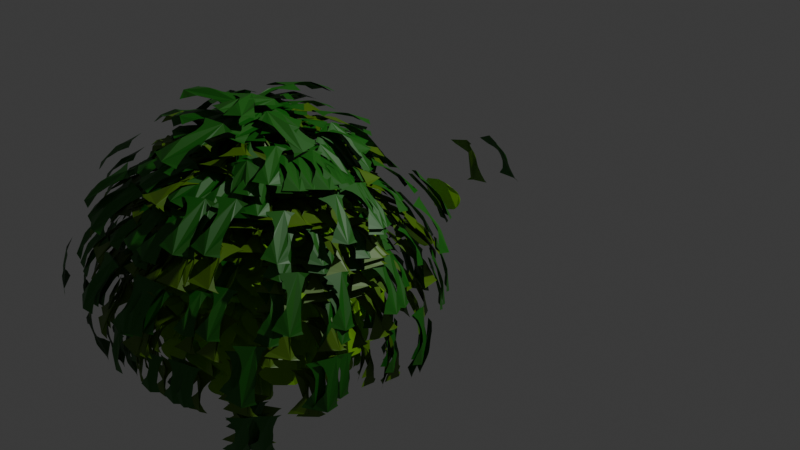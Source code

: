 # Source: leaf.blend  (saved by Blender 4.4.32; exported with 4.5.12 LTS)
import bpy
from mathutils import Matrix  # noqa: F401  (used for matrix-valued properties, if any)

bpy.ops.wm.read_factory_settings(use_empty=True)
scene = bpy.context.scene
scene.name = 'Scene'

# ---- collections
col_collection = bpy.data.collections.new('Collection'); scene.collection.children.link(col_collection)
col_leaf = bpy.data.collections.new('Leaf'); scene.collection.children.link(col_leaf)

# ---- materials (node trees are filled in below, after node groups)
mat_black = bpy.data.materials.new('Black')
mat_material_001 = bpy.data.materials.new('Material.001')
mat_material_004 = bpy.data.materials.new('Material.004')
mat_material_003 = bpy.data.materials.new('Material.003')
mat_material_002 = bpy.data.materials.new('Material.002')

# ---- node groups
ng_geometry_nodes = bpy.data.node_groups.new('Geometry Nodes', 'GeometryNodeTree')
_s = ng_geometry_nodes.interface.new_socket(name='Geometry', in_out='OUTPUT', socket_type='NodeSocketGeometry')
_s = ng_geometry_nodes.interface.new_socket(name='Geometry', in_out='INPUT', socket_type='NodeSocketGeometry')
ng_geometry_nodes.is_modifier = True
# nodes of 'Geometry Nodes' reference scene objects; filled in after objects exist
ng_geometry_nodes_001 = bpy.data.node_groups.new('Geometry Nodes.001', 'GeometryNodeTree')
_s = ng_geometry_nodes_001.interface.new_socket(name='Geometry', in_out='OUTPUT', socket_type='NodeSocketGeometry')
_s = ng_geometry_nodes_001.interface.new_socket(name='Geometry', in_out='INPUT', socket_type='NodeSocketGeometry')
ng_geometry_nodes_001.is_modifier = True
_N = ng_geometry_nodes_001.nodes; _L = ng_geometry_nodes_001.links
n0 = _N.new('NodeGroupInput'); n0.name = 'Group Input'; n0.location = (-466, -7)
n1 = _N.new('NodeGroupOutput'); n1.name = 'Group Output'; n1.location = (200, 0)
n2 = _N.new('GeometryNodeInputIndex'); n2.name = 'Index'; n2.location = (-414, -125)
n3 = _N.new('FunctionNodeCompare'); n3.name = 'Compare'; n3.location = (-213, -83)
n3.data_type = 'INT'
n3.inputs[3].default_value = 10
n4 = _N.new('GeometryNodeViewer'); n4.name = 'Viewer.001'; n4.location = (-199, 77)
n5 = _N.new('GeometryNodeSetPosition'); n5.name = 'Set Position'; n5.location = (-15, -87)
_L.new(n2.outputs[0], n3.inputs[2])
_L.new(n0.outputs[0], n4.inputs[0])
_L.new(n2.outputs[0], n4.inputs[1])
_L.new(n0.outputs[0], n5.inputs[0])
_L.new(n3.outputs[0], n5.inputs[1])
_L.new(n0.outputs[0], n1.inputs[0])
n1.is_active_output = True

# ---- material node trees
mat_material_001.use_nodes = True; mat_material_001.node_tree.nodes.clear()
_N = mat_material_001.node_tree.nodes; _L = mat_material_001.node_tree.links
n0 = _N.new('ShaderNodeBsdfPrincipled'); n0.name = 'Principled BSDF'; n0.location = (10, 300)
n1 = _N.new('ShaderNodeOutputMaterial'); n1.name = 'Material Output'; n1.location = (300, 300)
n2 = _N.new('ShaderNodeValToRGB'); n2.name = 'Color Ramp'; n2.location = (-404, 282)
n2.color_ramp.interpolation = 'CONSTANT'
while len(n2.color_ramp.elements) > 1: n2.color_ramp.elements.remove(n2.color_ramp.elements[-1])
n2.color_ramp.elements[0].position = 0.0; n2.color_ramp.elements[0].color = (0.01937, 0.3086, 0.005437, 1.0)
_e = n2.color_ramp.elements.new(0.3673); _e.color = (0.3911, 0.9497, 0.01691, 1.0)
_e = n2.color_ramp.elements.new(0.6436); _e.color = (0.307, 1.0, 0.1495, 1.0)
_L.new(n0.outputs[0], n1.inputs[0])
_L.new(n2.outputs[0], n0.inputs[0])
n1.is_active_output = True
mat_material_004.use_nodes = True; mat_material_004.node_tree.nodes.clear()
_N = mat_material_004.node_tree.nodes; _L = mat_material_004.node_tree.links
n0 = _N.new('ShaderNodeBsdfPrincipled'); n0.name = 'Principled BSDF'; n0.location = (10, 300)
n1 = _N.new('ShaderNodeOutputMaterial'); n1.name = 'Material Output'; n1.location = (300, 300)
n2 = _N.new('ShaderNodeValToRGB'); n2.name = 'Color Ramp'; n2.location = (-404, 282)
n2.color_ramp.interpolation = 'CONSTANT'
while len(n2.color_ramp.elements) > 1: n2.color_ramp.elements.remove(n2.color_ramp.elements[-1])
n2.color_ramp.elements[0].position = 0.0; n2.color_ramp.elements[0].color = (0.01937, 0.3086, 0.005437, 1.0)
_e = n2.color_ramp.elements.new(0.36); _e.color = (0.2211, 0.5281, 0.01101, 1.0)
_e = n2.color_ramp.elements.new(0.7273); _e.color = (0.307, 1.0, 0.1495, 1.0)
_L.new(n0.outputs[0], n1.inputs[0])
_L.new(n2.outputs[0], n0.inputs[0])
n1.is_active_output = True
mat_material_003.use_nodes = True; mat_material_003.node_tree.nodes.clear()
_N = mat_material_003.node_tree.nodes; _L = mat_material_003.node_tree.links
n0 = _N.new('ShaderNodeBsdfPrincipled'); n0.name = 'Principled BSDF'; n0.location = (10, 300)
n1 = _N.new('ShaderNodeOutputMaterial'); n1.name = 'Material Output'; n1.location = (300, 300)
n2 = _N.new('ShaderNodeValToRGB'); n2.name = 'Color Ramp'; n2.location = (-404, 282)
n2.color_ramp.interpolation = 'CONSTANT'
while len(n2.color_ramp.elements) > 1: n2.color_ramp.elements.remove(n2.color_ramp.elements[-1])
n2.color_ramp.elements[0].position = 0.0; n2.color_ramp.elements[0].color = (0.01375, 0.1992, 0.004236, 1.0)
_e = n2.color_ramp.elements.new(0.3273); _e.color = (0.08247, 0.1892, 0.00559, 1.0)
_e = n2.color_ramp.elements.new(0.7273); _e.color = (0.307, 1.0, 0.1495, 1.0)
_L.new(n0.outputs[0], n1.inputs[0])
_L.new(n2.outputs[0], n0.inputs[0])
n1.is_active_output = True
mat_material_002.use_nodes = True; mat_material_002.node_tree.nodes.clear()
_N = mat_material_002.node_tree.nodes; _L = mat_material_002.node_tree.links
n0 = _N.new('ShaderNodeBsdfPrincipled'); n0.name = 'Principled BSDF'; n0.location = (10, 300)
n1 = _N.new('ShaderNodeOutputMaterial'); n1.name = 'Material Output'; n1.location = (300, 300)
n2 = _N.new('ShaderNodeValToRGB'); n2.name = 'Color Ramp'; n2.location = (-367, 282)
n2.color_ramp.interpolation = 'CONSTANT'
while len(n2.color_ramp.elements) > 1: n2.color_ramp.elements.remove(n2.color_ramp.elements[-1])
n2.color_ramp.elements[0].position = 0.09818; n2.color_ramp.elements[0].color = (0.01937, 0.3086, 0.005437, 1.0)
_e = n2.color_ramp.elements.new(0.3036); _e.color = (0.01004, 0.1311, 0.003399, 1.0)
_e = n2.color_ramp.elements.new(0.6145); _e.color = (0.1318, 0.3088, 0.007632, 1.0)
_e = n2.color_ramp.elements.new(0.7273); _e.color = (0.307, 1.0, 0.1495, 1.0)
_L.new(n0.outputs[0], n1.inputs[0])
_L.new(n2.outputs[0], n0.inputs[0])
n1.is_active_output = True

# ---- world
world_world = bpy.data.worlds.new('World'); scene.world = world_world
world_world.use_nodes = True; world_world.node_tree.nodes.clear()
_N = world_world.node_tree.nodes; _L = world_world.node_tree.links
n0 = _N.new('ShaderNodeOutputWorld'); n0.name = 'World Output'; n0.location = (300, 300)
n1 = _N.new('ShaderNodeBackground'); n1.name = 'Background'; n1.location = (10, 300)
n1.inputs[0].default_value = (0.05088, 0.05088, 0.05088, 1.0)
_L.new(n1.outputs[0], n0.inputs[0])
n0.is_active_output = True
world_world.color = (0.05088, 0.05088, 0.05088)
world_world.sun_shadow_jitter_overblur = 0.0

# ---- cameras
cam_camera = bpy.data.cameras.new('Camera')
cam_camera.clip_end = 100.0
cam_camera.ortho_scale = 7.314

# ---- lights
light_light = bpy.data.lights.new('Light', 'POINT')
light_light.energy = 1000.0
light_light.shadow_soft_size = 0.1

# ---- meshes
me_cube_004 = bpy.data.meshes.new('Cube.004')
me_cube_004.from_pydata([(-1.0, -1.0, -1.0), (-1.0, -1.0, 1.0), (-1.0, 1.0, -1.0), (-1.0, 1.0, 1.0), (1.0, -1.0, -1.0), (1.0, -1.0, 1.0), (1.0, 1.0, -1.0), (1.0, 1.0, 1.0)], [], [(0, 1, 3, 2), (2, 3, 7, 6), (6, 7, 5, 4), (4, 5, 1, 0), (2, 6, 4, 0), (7, 3, 1, 5)])
_uv = me_cube_004.uv_layers.new(name='UVMap')
_uv.uv.foreach_set('vector', [0.375, 0.0, 0.625, 0.0, 0.625, 0.25, 0.375, 0.25, 0.375, 0.25, 0.625, 0.25, 0.625, 0.5, 0.375, 0.5, 0.375, 0.5, 0.625, 0.5, 0.625, 0.75, 0.375, 0.75, 0.375, 0.75, 0.625, 0.75, 0.625, 1.0, 0.375, 1.0, 0.125, 0.5, 0.375, 0.5, 0.375, 0.75, 0.125, 0.75, 0.625, 0.5, 0.875, 0.5, 0.875, 0.75, 0.625, 0.75])
me_cube_004.update()
me_cube_002 = bpy.data.meshes.new('Cube.002')
me_cube_002.from_pydata([(0.02004, 0.002235, 0.001251), (-0.001444, 0.1142, 0.2061), (0.008217, 0.1096, 0.1656), (0.01256, 0.1023, 0.1338), (0.01425, 0.08603, 0.1019), (0.01459, 0.07225, 0.07317), (0.0164, 0.04757, 0.04371), (0.02068, 0.01019, 0.02577), (-0.02126, 0.09691, 0.2419), (-0.04809, 0.06872, 0.266), (-0.07007, 0.0531, 0.294), (-0.09804, 0.02408, 0.311), (-0.125, -0.006769, 0.3229), (-0.148, -0.0357, 0.3349), (-0.1639, -0.0603, 0.3426), (-0.1792, -0.0979, 0.3477), (-0.1819, -0.1153, 0.3501), (-0.1815, -0.1289, 0.3601), (-0.1794, -0.1359, 0.3455), (-0.1606, -0.16, 0.3179), (-0.1243, -0.177, 0.2805), (-0.08825, -0.1828, 0.2463), (-0.05428, -0.1811, 0.2128), (-0.02888, -0.1774, 0.1867), (-0.001751, -0.1688, 0.1549), (0.02042, -0.1532, 0.1211), (0.03526, -0.1282, 0.08404), (0.03577, -0.09091, 0.04407), (0.02924, -0.0494, 0.02887), (0.02374, -0.01817, 0.01221), (0.02004, 0.002235, 0.001251)], [], [(17, 30, 29, 28, 27, 26, 25, 24, 23, 22, 21, 20, 19, 18), (14, 13, 12, 11, 10, 9, 8, 1, 2, 3, 4, 5, 6, 7, 0, 30, 17, 16, 15)])
_uv = me_cube_002.uv_layers.new(name='UVMap')
_uv.uv.foreach_set('vector', [0.0, 0.0, 0.0, 0.0, 0.0, 0.0, 0.0, 0.0, 0.0, 0.0, 0.0, 0.0, 0.0, 0.0, 0.0, 0.0, 0.0, 0.0, 0.0, 0.0, 0.0, 0.0, 0.0, 0.0, 0.0, 0.0, 0.0, 0.0, 0.0, 0.0, 0.0, 0.0, 0.0, 0.0, 0.0, 0.0, 0.0, 0.0, 0.0, 0.0, 0.0, 0.0, 0.0, 0.0, 0.0, 0.0, 0.0, 0.0, 0.0, 0.0, 0.0, 0.0, 0.0, 0.0, 0.0, 0.0, 0.0, 0.0, 0.0, 0.0, 0.0, 0.0, 0.0, 0.0, 0.0, 0.0])
me_cube_002.materials.append(mat_material_001)
me_cube_002.update()
me_cube = bpy.data.meshes.new('Cube')
me_cube.from_pydata([(-0.002092, -0.0008303, -0.001835), (0.0031, 0.05241, 0.00588), (0.007572, 0.11, 0.004165), (0.01202, 0.1633, 0.006783), (0.008242, 0.2149, 0.02058), (-0.009889, 0.241, 0.05652), (-0.03905, 0.2548, 0.1015), (-0.07101, 0.256, 0.148), (-0.09991, 0.2437, 0.1941), (-0.1276, 0.24, 0.2418), (-0.1472, 0.2436, 0.2856), (-0.1553, 0.2745, 0.3285), (-0.1506, 0.2392, 0.313), (-0.1302, 0.2049, 0.3063), (-0.07747, 0.1547, 0.2891), (-0.02347, 0.1095, 0.2592), (0.006501, 0.07695, 0.2277), (0.02167, 0.03981, 0.1959), (0.01691, 0.008017, 0.1585), (0.01149, -0.004527, 0.1199), (0.00651, -0.009317, 0.0796), (0.002639, -0.006407, 0.0436), (-0.002092, -0.0008303, -0.001835)], [], [(11, 22, 21, 20, 19, 18, 17, 16, 15, 14, 13, 12), (1, 0, 22, 11, 10, 9, 8, 7, 6, 5, 4, 3, 2)])
_uv = me_cube.uv_layers.new(name='UVMap')
_uv.uv.foreach_set('vector', [0.0, 0.0, 0.0, 0.0, 0.0, 0.0, 0.0, 0.0, 0.0, 0.0, 0.0, 0.0, 0.0, 0.0, 0.0, 0.0, 0.0, 0.0, 0.0, 0.0, 0.0, 0.0, 0.0, 0.0, 0.0, 0.0, 0.0, 0.0, 0.0, 0.0, 0.0, 0.0, 0.0, 0.0, 0.0, 0.0, 0.0, 0.0, 0.0, 0.0, 0.0, 0.0, 0.0, 0.0, 0.0, 0.0, 0.0, 0.0, 0.0, 0.0])
me_cube.materials.append(mat_material_004)
me_cube.use_mirror_vertex_groups = False
me_cube.update()
me_cube_001 = bpy.data.meshes.new('Cube.001')
me_cube_001.from_pydata([(0.0003459, 0.0006594, -0.003583), (-0.002023, 0.1752, 0.2086), (-3.591e-05, 0.1636, 0.1723), (0.001098, 0.1403, 0.1339), (0.001951, 0.1185, 0.1007), (0.00219, 0.09062, 0.06848), (0.002092, 0.06126, 0.03883), (0.0009832, 0.03045, 0.01991), (-0.005212, 0.1847, 0.2484), (-0.01736, 0.1892, 0.2942), (-0.03522, 0.1891, 0.325), (-0.05836, 0.1968, 0.3638), (-0.0829, 0.1909, 0.3931), (-0.1101, 0.1767, 0.4195), (-0.1326, 0.165, 0.4454), (-0.154, 0.139, 0.4685), (-0.1634, 0.1163, 0.4822), (-0.1678, 0.1079, 0.4971), (-0.1637, 0.09836, 0.4798), (-0.1442, 0.05064, 0.4432), (-0.1189, 0.004874, 0.4138), (-0.08564, -0.04193, 0.3763), (-0.05, -0.09907, 0.3349), (-0.0263, -0.138, 0.289), (-0.01491, -0.1551, 0.2349), (-0.004573, -0.1576, 0.1799), (0.003969, -0.1354, 0.1412), (0.003119, -0.1022, 0.1082), (0.00537, -0.07989, 0.07773), (0.007711, -0.05757, 0.05688), (0.01022, -0.0431, 0.03344), (0.0001619, 0.0006113, -0.004155), (-0.06016, -0.08633, -0.3354)], [], [(0, 17, 18, 19, 20, 21, 22, 23, 24, 25, 26, 27, 28, 29, 30, 31), (14, 15, 16, 17, 0, 7, 6, 5, 4, 3, 2, 1, 8, 9, 10, 11, 12, 13)])
_uv = me_cube_001.uv_layers.new(name='UVMap')
_uv.uv.foreach_set('vector', [0.0, 0.0, 0.0, 0.0, 0.0, 0.0, 0.0, 0.0, 0.0, 0.0, 0.0, 0.0, 0.0, 0.0, 0.0, 0.0, 0.0, 0.0, 0.0, 0.0, 0.0, 0.0, 0.0, 0.0, 0.0, 0.0, 0.0, 0.0, 0.0, 0.0, 0.0, 0.0, 0.0, 0.0, 0.0, 0.0, 0.0, 0.0, 0.0, 0.0, 0.0, 0.0, 0.0, 0.0, 0.0, 0.0, 0.0, 0.0, 0.0, 0.0, 0.0, 0.0, 0.0, 0.0, 0.0, 0.0, 0.0, 0.0, 0.0, 0.0, 0.0, 0.0, 0.0, 0.0, 0.0, 0.0, 0.0, 0.0])
me_cube_001.materials.append(mat_material_003)
me_cube_001.update()
me_cube_003 = bpy.data.meshes.new('Cube.003')
me_cube_003.from_pydata([(0.007354, 0.001361, 0.00161), (-0.1293, -0.3593, 0.1246), (-0.1029, -0.317, 0.1111), (-0.08094, -0.2598, 0.1052), (-0.06253, -0.2055, 0.1052), (-0.04324, -0.1485, 0.09398), (-0.02442, -0.09279, 0.07158), (-0.0047, -0.03445, 0.04779), (-0.1623, -0.3965, 0.1267), (-0.2013, -0.4352, 0.1282), (-0.2348, -0.4707, 0.1268), (-0.2556, -0.4956, 0.1139), (-0.2757, -0.535, 0.09593), (-0.2529, -0.4924, 0.06244), (-0.2237, -0.4594, 0.02545), (-0.1883, -0.4234, -0.005117), (-0.1509, -0.3901, -0.05443), (-0.1164, -0.3474, -0.09134), (-0.09112, -0.2889, -0.1061), (-0.06958, -0.2252, -0.1159), (-0.04981, -0.1669, -0.1048), (-0.03183, -0.1139, -0.08796), (-0.01742, -0.07152, -0.05297), (-0.004805, -0.03442, -0.02498), (0.007354, 0.001361, 0.00161)], [], [(12, 24, 0, 7, 6, 5, 4, 3, 2, 1, 8, 9, 10, 11), (14, 15, 16, 17, 18, 19, 20, 21, 22, 23, 24, 12, 13)])
_uv = me_cube_003.uv_layers.new(name='UVMap')
_uv.uv.foreach_set('vector', [0.0, 0.0, 0.0, 0.0, 0.0, 0.0, 0.0, 0.0, 0.0, 0.0, 0.0, 0.0, 0.0, 0.0, 0.0, 0.0, 0.0, 0.0, 0.0, 0.0, 0.0, 0.0, 0.0, 0.0, 0.0, 0.0, 0.0, 0.0, 0.0, 0.0, 0.0, 0.0, 0.0, 0.0, 0.0, 0.0, 0.0, 0.0, 0.0, 0.0, 0.0, 0.0, 0.0, 0.0, 0.0, 0.0, 0.0, 0.0, 0.0, 0.0, 0.0, 0.0, 0.0, 0.0])
_ca = me_cube_003.color_attributes.new('Color', 'FLOAT_COLOR', 'POINT')
_ca.data.foreach_set('color', [0.0, 0.0, 0.0, 1.0, 0.0, 0.0, 0.0, 1.0, 0.0, 0.0, 0.0, 1.0, 0.0, 0.0, 0.0, 1.0, 0.0, 0.0, 0.0, 1.0, 0.0, 0.0, 0.0, 1.0, 0.0, 0.0, 0.0, 1.0, 0.0, 0.0, 0.0, 1.0, 0.0, 0.0, 0.0, 1.0, 0.0, 0.0, 0.0, 1.0, 0.0, 0.0, 0.0, 1.0, 0.0, 0.0, 0.0, 1.0, 0.0, 0.0, 0.0, 1.0, 0.0, 0.0, 0.0, 1.0, 0.0, 0.0, 0.0, 1.0, 0.0, 0.0, 0.0, 1.0, 0.0, 0.0, 0.0, 1.0, 0.0, 0.0, 0.0, 1.0, 0.0, 0.0, 0.0, 1.0, 0.0, 0.0, 0.0, 1.0, 0.0, 0.0, 0.0, 1.0, 0.0, 0.0, 0.0, 1.0, 0.0, 0.0, 0.0, 1.0, 0.0, 0.0, 0.0, 1.0, 0.0, 0.0, 0.0, 1.0])
me_cube_003.materials.append(mat_material_002)
me_cube_003.update()

# ---- objects
ob_light = bpy.data.objects.new('Light', light_light)
ob_camera = bpy.data.objects.new('Camera', cam_camera)
ob_empty = bpy.data.objects.new('Empty', None)
ob_cube_004 = bpy.data.objects.new('Cube.004', me_cube_004)
ob_lineart = bpy.data.objects.new('LineArt', None)
ob_empty_001 = bpy.data.objects.new('Empty.001', None)
ob_leaaf2 = bpy.data.objects.new('Leaaf2', me_cube_002)
ob_leaf = bpy.data.objects.new('Leaf', me_cube)
ob_leaf1 = bpy.data.objects.new('Leaf1', me_cube_001)
ob_leaf3 = bpy.data.objects.new('Leaf3', me_cube_003)
_N = ng_geometry_nodes.nodes; _L = ng_geometry_nodes.links
n0 = _N.new('NodeGroupInput'); n0.name = 'Group Input'; n0.location = (-552, 10)
n1 = _N.new('NodeGroupOutput'); n1.name = 'Group Output'; n1.location = (435, 3)
n2 = _N.new('GeometryNodeDistributePointsOnFaces'); n2.name = 'Distribute Points on Faces'; n2.location = (-237, 20)
n2.inputs[4].default_value = 40.0
n3 = _N.new('GeometryNodeInstanceOnPoints'); n3.name = 'Instance on Points'; n3.location = (83, 34)
n4 = _N.new('GeometryNodeCollectionInfo'); n4.name = 'Collection Info'; n4.location = (-552, -260)
n4.inputs[0].default_value = col_leaf
n5 = _N.new('ShaderNodeTexNoise'); n5.name = 'Noise Texture'; n5.location = (-322, -343)
n5.inputs[2].default_value = 3.7
n5.inputs[3].default_value = 15.0
n6 = _N.new('ShaderNodeMapRange'); n6.name = 'Map Range'; n6.location = (-111, -229)
n6.inputs[2].default_value = 1.5
n6.inputs[3].default_value = 0.1
n6.inputs[4].default_value = 2.0
_L.new(n3.outputs[0], n1.inputs[0])
_L.new(n0.outputs[0], n2.inputs[0])
_L.new(n2.outputs[0], n3.inputs[0])
_L.new(n4.outputs[0], n3.inputs[2])
_L.new(n6.outputs[0], n3.inputs[6])
_L.new(n5.outputs[0], n6.inputs[0])
_L.new(n2.outputs[2], n3.inputs[5])
n1.is_active_output = True

# ---- transforms, parenting, visibility, modifiers, constraints
ob_light.location = (4.076, 1.005, 5.904)
ob_light.rotation_euler = (0.6503, 0.05522, 1.866)
ob_light.lock_rotations_4d = False
ob_light.empty_display_type = 'ARROWS'
ob_light.color = (0.0, 0.0, 0.0, 0.0)
ob_light.lineart.crease_threshold = 0.0
ob_camera.location = (7.359, -6.926, 4.958)
ob_camera.rotation_euler = (1.109, 0.0, 0.8149)
ob_camera.lock_rotations_4d = False
ob_camera.empty_display_type = 'ARROWS'
ob_camera.color = (0.0, 0.0, 0.0, 0.0)
ob_camera.display_type = 'WIRE'
ob_camera.lineart.crease_threshold = 0.0
ob_empty.location = (0.0, 0.0, 0.0)
ob_empty.rotation_euler = (1.571, 0.0, 1.571)
ob_empty.empty_display_type = 'IMAGE'
ob_empty.empty_display_size = 5.0
ob_empty.empty_image_depth = 'BACK'
ob_empty.empty_image_side = 'FRONT'
ob_cube_004.location = (0.0, -1.741, 0.0)
ob_cube_004.show_instancer_for_render = False
_m = ob_cube_004.modifiers.new('Subdivision', 'SUBSURF')
_m.levels = 3
_m = ob_cube_004.modifiers.new('GeometryNodes', 'NODES')
_m.node_group = ng_geometry_nodes
_m = ob_cube_004.modifiers.new('Displace', 'DISPLACE')
_m.texture_coords = 'OBJECT'
_m.texture_coords_object = ob_empty_001
ob_lineart.location = (0.0, 0.0, 0.0)
ob_lineart.empty_image_offset = (0.0, 0.0)
ob_lineart.show_in_front = True
_m = ob_lineart.modifiers.new('Lineart', 'LINEART')
_m.show_render = True
_m.source_object = ob_cube_004
_m.source_collection = col_leaf
_m.use_contour = True
_m.use_loose = True
_m.use_crease = True
_m.use_edge_mark = True
_m.use_intersection = True
_m.target_layer = 'Layer'
_m.target_material = mat_black
_m.thickness = 5
ob_empty_001.location = (0.0, -1.05, 0.0)
ob_empty_001.scale = (1.0, 1.733, 1.0)
ob_leaaf2.location = (-0.01875, 0.5507, -0.0399)
ob_leaaf2.rotation_euler = (0.0, 0.0, 1.571)
_m = ob_leaaf2.modifiers.new('Displace', 'DISPLACE')
_m.texture_coords = 'OBJECT'
_m.texture_coords_object = ob_empty_001
ob_leaf.location = (-0.1726, 0.9949, -0.106)
ob_leaf.rotation_euler = (0.7854, 0.0, 1.571)
ob_leaf.lock_rotations_4d = False
ob_leaf.empty_display_type = 'ARROWS'
ob_leaf.lineart.crease_threshold = 0.0
_m = ob_leaf.modifiers.new('Displace', 'DISPLACE')
_m.strength = 0.5
_m.texture_coords = 'OBJECT'
_m.texture_coords_object = ob_empty_001
ob_leaf1.location = (0.02184, 0.6649, -0.0749)
ob_leaf1.rotation_euler = (0.0, 0.0, 1.571)
_m = ob_leaf1.modifiers.new('GeometryNodes', 'NODES')
_m.node_group = ng_geometry_nodes_001
_m = ob_leaf1.modifiers.new('Displace', 'DISPLACE')
_m.texture_coords = 'OBJECT'
_m.texture_coords_object = ob_empty_001
ob_leaf3.location = (0.04045, 1.145, -0.219)
ob_leaf3.rotation_euler = (-1.571, 0.0, 1.571)
_m = ob_leaf3.modifiers.new('Displace', 'DISPLACE')
_m.texture_coords = 'OBJECT'
_m.texture_coords_object = ob_empty_001

# ---- collection membership
col_collection.objects.link(ob_light)
col_collection.objects.link(ob_camera)
col_collection.objects.link(ob_empty)
col_collection.objects.link(ob_cube_004)
col_collection.objects.link(ob_lineart)
col_collection.objects.link(ob_empty_001)
col_leaf.objects.link(ob_leaaf2)
col_leaf.objects.link(ob_leaf)
col_leaf.objects.link(ob_leaf1)
col_leaf.objects.link(ob_leaf3)

# ---- scene / render settings (as saved in the file)
scene.camera = ob_camera
scene.frame_start = 1; scene.frame_end = 250; scene.frame_set(52)
scene.render.engine = 'BLENDER_EEVEE_NEXT'
bpy.context.view_layer.update()
